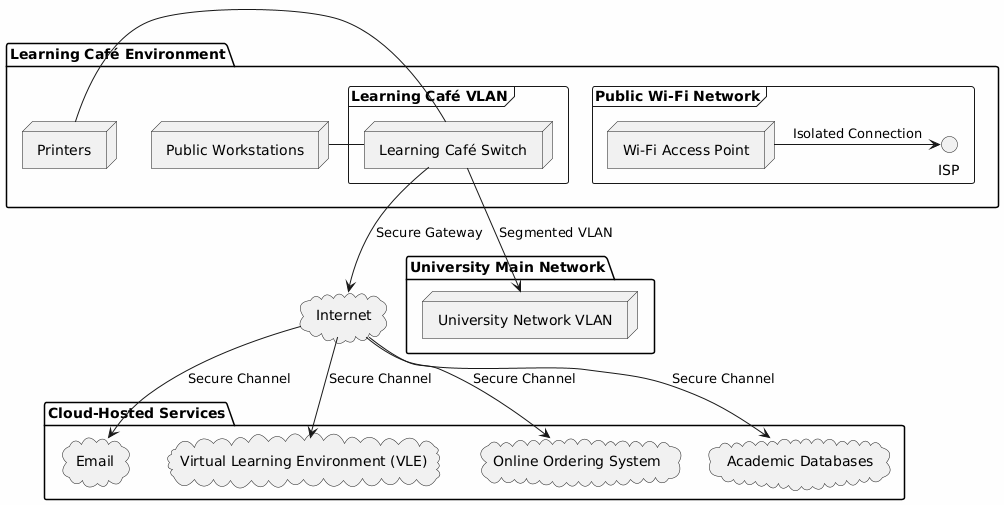

The diagram above was rendered by PlantUML. Its source (embedded in the PNG):
@startuml
skinparam backgroundColor #FEFEFE

package "Learning Café Environment" {
    node "Public Workstations" as workstations
    node "Printers" as printers

    frame "Public Wi-Fi Network" {
        node "Wi-Fi Access Point" as wifi
        wifi -right-> ISP : Isolated Connection
    }

    frame "Learning Café VLAN" {
        node "Learning Café Switch" as cafe_switch
        workstations - cafe_switch
        printers - cafe_switch
    }
}


package "Cloud-Hosted Services" {
    cloud "Email" as email
    cloud "Virtual Learning Environment (VLE)" as vle
    cloud "Online Ordering System" as ordering
    cloud "Academic Databases" as databases
}

package "University Main Network" {
    node "University Network VLAN" as uni_vlan
}

cloud "Internet" as internet

' Connections
cafe_switch -down-> internet : Secure Gateway
internet -down-> email : Secure Channel
internet -down-> vle : Secure Channel
internet -down-> ordering : Secure Channel
internet -down-> databases : Secure Channel

cafe_switch --> uni_vlan : Segmented VLAN
@enduml